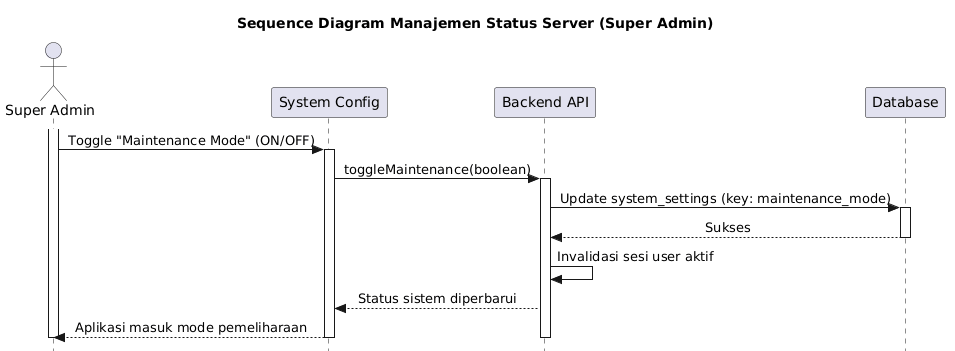

The diagram above was rendered by PlantUML. Its source (embedded in the PNG):
@startuml
skinparam style strictuml
skinparam SequenceMessageAlignment center

title Sequence Diagram Manajemen Status Server (Super Admin)

actor "Super Admin" as SAd
participant "System Config" as View
participant "Backend API" as Sys
participant "Database" as DB

activate SAd
SAd -> View : Toggle "Maintenance Mode" (ON/OFF)
activate View

View -> Sys : toggleMaintenance(boolean)
activate Sys

Sys -> DB : Update system_settings (key: maintenance_mode)
activate DB
DB --> Sys : Sukses
deactivate DB

Sys -> Sys : Invalidasi sesi user aktif
Sys --> View : Status sistem diperbarui
View --> SAd : Aplikasi masuk mode pemeliharaan

deactivate Sys
deactivate View
deactivate SAd
@enduml